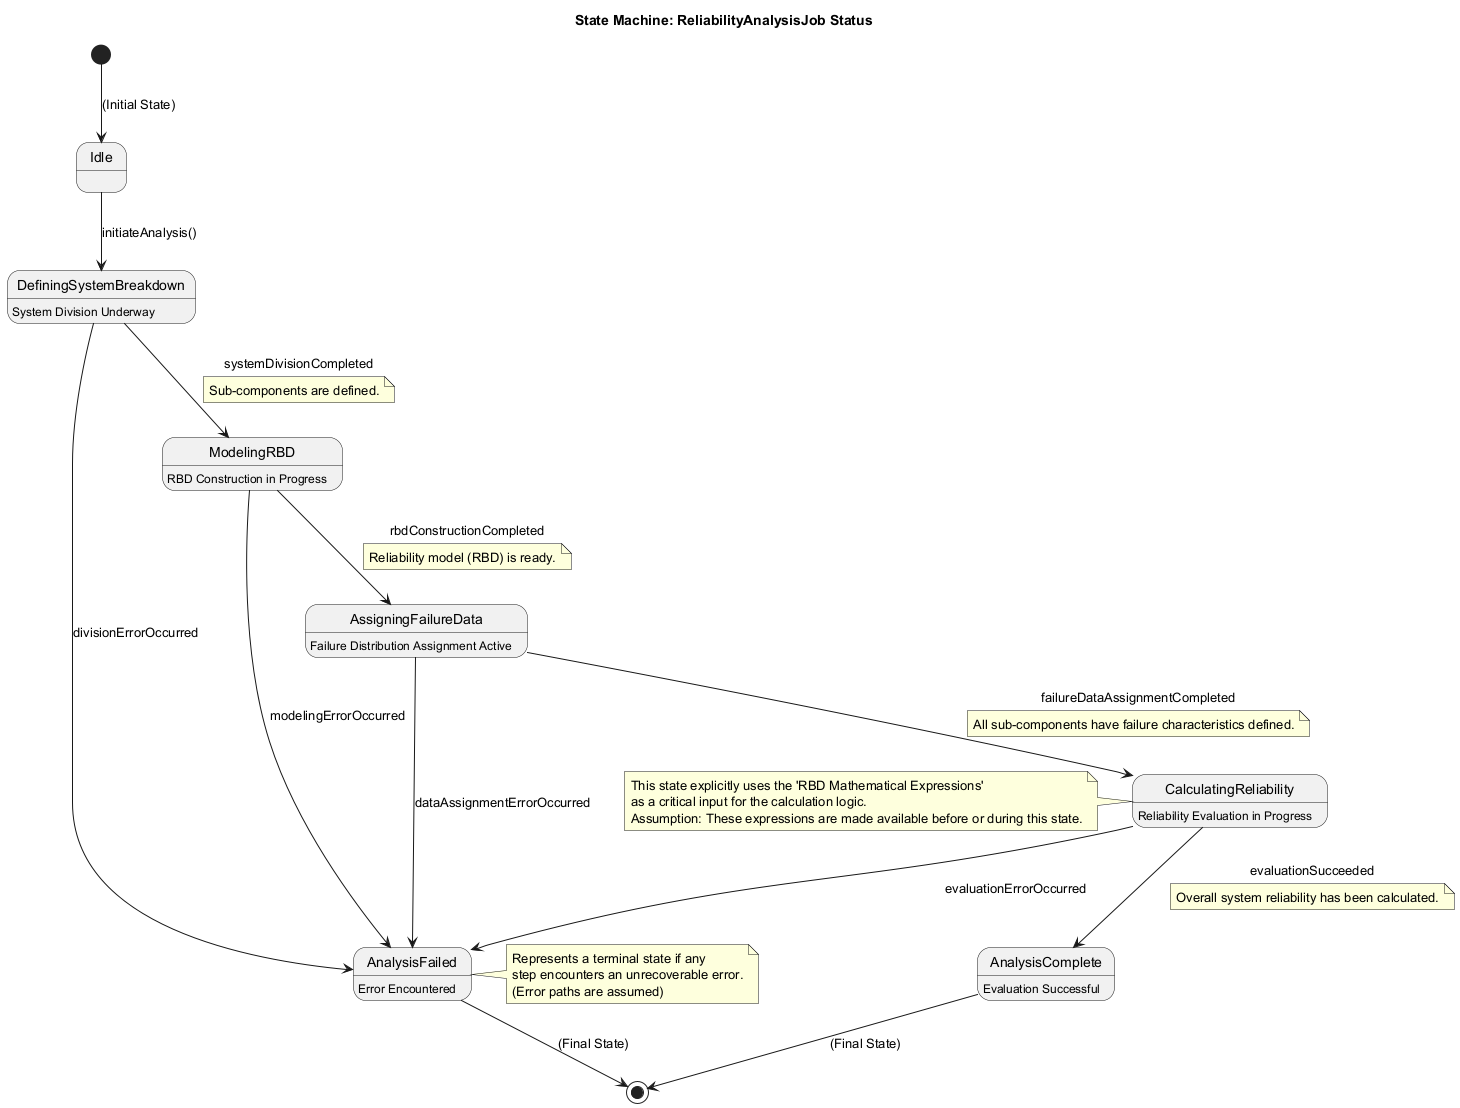

The diagram above was rendered by PlantUML. Its source (embedded in the PNG):
@startuml
title State Machine: ReliabilityAnalysisJob Status

state "Idle" as Idle
state "DefiningSystemBreakdown" as S1 : System Division Underway
state "ModelingRBD" as S2 : RBD Construction in Progress
state "AssigningFailureData" as S3 : Failure Distribution Assignment Active
state "CalculatingReliability" as S4 : Reliability Evaluation in Progress
state "AnalysisComplete" as S_Ok : Evaluation Successful
state "AnalysisFailed" as S_Fail : Error Encountered
note right of S_Fail
  Represents a terminal state if any
  step encounters an unrecoverable error.
  (Error paths are assumed)
end note

[*] --> Idle : (Initial State)
Idle --> S1 : initiateAnalysis()
S1 --> S2 : systemDivisionCompleted
note on link: Sub-components are defined.
S2 --> S3 : rbdConstructionCompleted
note on link: Reliability model (RBD) is ready.
S3 --> S4 : failureDataAssignmentCompleted
note on link: All sub-components have failure characteristics defined.
S4 --> S_Ok : evaluationSucceeded
note on link: Overall system reliability has been calculated.

S1 --> S_Fail : divisionErrorOccurred
S2 --> S_Fail : modelingErrorOccurred
S3 --> S_Fail : dataAssignmentErrorOccurred
S4 --> S_Fail : evaluationErrorOccurred

note left of S4
  This state explicitly uses the 'RBD Mathematical Expressions'
  as a critical input for the calculation logic.
  Assumption: These expressions are made available before or during this state.
end note

S_Ok --> [*] : (Final State)
S_Fail --> [*] : (Final State)

@enduml